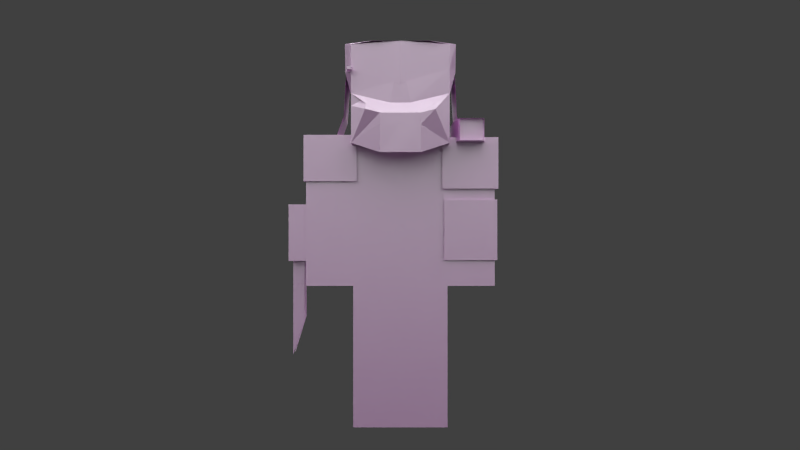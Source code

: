 # Source: beast.blend  (saved by Blender 2.93.21; exported with 4.5.12 LTS)
import bpy
from mathutils import Matrix  # noqa: F401  (used for matrix-valued properties, if any)

bpy.ops.wm.read_factory_settings(use_empty=True)
scene = bpy.context.scene
scene.name = 'Scene'

# ---- collections
col_collection_1 = bpy.data.collections.new('Collection 1'); scene.collection.children.link(col_collection_1)
col_collection_2 = bpy.data.collections.new('Collection 2'); scene.collection.children.link(col_collection_2)

# ---- images (referenced by path relative to the original .blend; pixels are not part of the script)
import os
ASSET_DIR = os.environ.get("B2B_ASSET_DIR", "")  # directory of the original .blend (textures are referenced by path, not embedded)
HERE = os.path.dirname(os.path.abspath(__file__))  # packed textures are extracted next to this script under _unpacked/

def load_image(name, relpath, width, height, colorspace="sRGB"):
    """Load a texture the original file referenced (path relative to the .blend, or extracted next to this script)."""
    p = next((c for c in (os.path.join(HERE, relpath), os.path.join(ASSET_DIR, relpath)) if relpath and os.path.exists(c)), "")
    if p:
        img = bpy.data.images.load(p, check_existing=True)
        img.name = name
    else:  # same state as the original file: an image datablock whose file is absent (Cycles renders it pink)
        img = bpy.data.images.new(name, width, height)
        img.source = "FILE"
        img.filepath = "//" + (relpath or name)
    img.colorspace_settings.name = colorspace
    return img
img_beast_png = load_image('beast.png', 'beast.png', 1024, 1024, 'sRGB')

# ---- materials (node trees are filled in below, after node groups)
mat_material = bpy.data.materials.new('Material')
mat_character = bpy.data.materials.new('Character')
mat_character.alpha_threshold = 0.0
mat_character.use_transparent_shadow = False
mat_character.roughness = 0.5
mat_character.specular_intensity = 0.0
mat_character.line_color = (0.0, 0.0, 0.0, 1.0)

# ---- material node trees
mat_material.use_nodes = True; mat_material.node_tree.nodes.clear()
_N = mat_material.node_tree.nodes; _L = mat_material.node_tree.links
n0 = _N.new('ShaderNodeBsdfPrincipled'); n0.name = 'Principled BSDF'; n0.location = (10, 300)
n0.distribution = 'GGX'
n0.subsurface_method = 'BURLEY'
n0.inputs[3].default_value = 15.45
n0.inputs[27].default_value = (0.1329, 0.0, 0.001063, 1.0)
n1 = _N.new('ShaderNodeOutputMaterial'); n1.name = 'Material Output'; n1.location = (300, 300)
n2 = _N.new('ShaderNodeTexImage'); n2.name = 'Image Texture'; n2.location = (-514, 316)
n2.image = img_beast_png
n2.interpolation = 'Closest'
n2.projection_blend = 1.0
n2.extension = 'CLIP'
_L.new(n0.outputs[0], n1.inputs[0])
_L.new(n2.outputs[0], n0.inputs[0])
_L.new(n2.outputs[1], n0.inputs[4])
n1.is_active_output = True

# ---- world
world_world = bpy.data.worlds.new('World'); scene.world = world_world
world_world.color = (0.05088, 0.05088, 0.05088)
world_world.use_sun_shadow = False
world_world.sun_shadow_jitter_overblur = 0.0
world_world.cycles.sampling_method = 'NONE'
world_world.cycles.sample_map_resolution = 256

# ---- cameras
cam_camera = bpy.data.cameras.new('Camera')
cam_camera.clip_end = 100.0
cam_camera.lens = 35.0
cam_camera.sensor_width = 32.0
cam_camera.sensor_height = 18.0
cam_camera.ortho_scale = 7.314
cam_camera.dof.focus_distance = 0.0
cam_camera.dof.aperture_fstop = 128.0

# ---- lights
light_sun_005 = bpy.data.lights.new('Sun.005', 'SUN')
light_sun_005.transmission_factor = 0.0
light_sun_005.angle = 1.571
light_sun_005.energy = 1.0
light_sun_005.shadow_buffer_clip_start = 0.5
light_sun_005.shadow_soft_size = 1.0
light_sun_005.shadow_cascade_max_distance = 1000.0
light_sun_005.cycles.use_multiple_importance_sampling = False
light_sun_004 = bpy.data.lights.new('Sun.004', 'SUN')
light_sun_004.transmission_factor = 0.0
light_sun_004.angle = 1.571
light_sun_004.energy = 1.0
light_sun_004.shadow_buffer_clip_start = 0.5
light_sun_004.shadow_soft_size = 1.0
light_sun_004.shadow_cascade_max_distance = 1000.0
light_sun_004.cycles.use_multiple_importance_sampling = False
light_sun_003 = bpy.data.lights.new('Sun.003', 'SUN')
light_sun_003.transmission_factor = 0.0
light_sun_003.angle = 1.571
light_sun_003.energy = 1.0
light_sun_003.shadow_buffer_clip_start = 0.5
light_sun_003.shadow_soft_size = 1.0
light_sun_003.shadow_cascade_max_distance = 1000.0
light_sun_003.cycles.use_multiple_importance_sampling = False
light_sun_001 = bpy.data.lights.new('Sun.001', 'SUN')
light_sun_001.transmission_factor = 0.0
light_sun_001.angle = 1.571
light_sun_001.energy = 1.0
light_sun_001.shadow_buffer_clip_start = 0.5
light_sun_001.shadow_soft_size = 1.0
light_sun_001.shadow_cascade_max_distance = 1000.0
light_sun_001.cycles.use_multiple_importance_sampling = False

# ---- meshes
me_cube = bpy.data.meshes.new('Cube')
me_cube.from_pydata([(-2.1, -1.05, 6.3), (-2.1, 1.05, 6.3), (-2.1, -1.05, 12.6), (-2.1, 1.05, 12.6), (-4.2, 1.05, 12.6), (-4.2, -1.05, 12.6), (-2.1, -1.05, 12.6), (-2.1, 1.05, 12.6), (-4.2, 1.05, 6.3), (-4.2, -1.05, 6.3), (-2.1, -1.05, 6.3), (-2.1, 1.05, 6.3), (-2.1, -1.05, 7.886e-07), (-2.1, 1.05, 7.886e-07), (-2.1, -1.05, 6.3), (-2.1, 1.05, 6.3), (-1.581, -1.581, 13.12), (-1.581, 1.581, 13.12), (-1.581, -1.581, 16.28), (-1.581, 1.581, 16.28), (2.1, 1.05, 6.3), (2.1, -1.05, 6.3), (2.1, 1.05, 12.6), (2.1, -1.05, 12.6), (2.1, 1.05, 6.3), (2.1, -1.05, 6.3), (4.2, -1.05, 6.3), (4.2, 1.05, 6.3), (2.1, 1.05, 12.6), (2.1, -1.05, 12.6), (4.2, -1.05, 12.6), (4.2, 1.05, 12.6), (8.742e-08, 1.05, -7.983e-14), (-8.742e-08, -1.05, 7.983e-14), (9.388e-08, -1.05, 6.3), (9.388e-08, 1.05, 6.3), (1.581, 1.581, 13.12), (1.581, -1.581, 13.12), (1.581, 1.581, 16.28), (1.581, -1.581, 16.28), (2.1, 1.05, 6.3), (2.1, -1.05, 6.3), (2.1, 1.05, 7.886e-07), (2.1, -1.05, 7.886e-07), (7.461e-15, 1.05, 4.7e-14), (-7.461e-15, -1.05, -4.7e-14), (-9.388e-08, -1.05, 6.3), (-9.388e-08, 1.05, 6.3), (2.1, 1.05, 12.6), (2.1, 1.05, 12.6), (2.1, -1.05, 12.6), (2.1, -1.05, 12.6), (2.1, -1.05, 6.3), (2.1, -1.05, 6.3), (2.1, 1.05, 6.3), (2.1, 1.05, 6.3), (-2.1, -1.05, 12.6), (-2.1, -1.05, 12.6), (-2.1, -1.05, 6.3), (-2.1, -1.05, 6.3), (-2.1, 1.05, 12.6), (-2.1, 1.05, 12.6), (-2.1, 1.05, 6.3), (-2.1, 1.05, 6.3), (-4.2, 1.05, 12.6), (-4.2, 1.05, 12.6), (-4.2, 1.05, 6.3), (-4.2, 1.05, 6.3), (-2.1, -1.05, 12.6), (-2.1, -1.05, 12.6), (-2.1, -1.05, 6.3), (-2.1, -1.05, 6.3), (-4.2, -1.05, 12.6), (-4.2, -1.05, 12.6), (-4.2, -1.05, 6.3), (-4.2, -1.05, 6.3), (-2.1, 1.05, 12.6), (-2.1, 1.05, 12.6), (-2.1, 1.05, 6.3), (-2.1, 1.05, 6.3), (-8.742e-08, -1.05, 7.983e-14), (-8.742e-08, -1.05, 7.983e-14), (8.742e-08, 1.05, -7.983e-14), (8.742e-08, 1.05, -7.983e-14), (-2.1, -1.05, 7.886e-07), (-2.1, -1.05, 7.886e-07), (-2.1, -1.05, 6.3), (-2.1, -1.05, 6.3), (-2.1, 1.05, 6.3), (-2.1, 1.05, 6.3), (-2.1, 1.05, 7.886e-07), (-2.1, 1.05, 7.886e-07), (1.581, 1.581, 16.28), (1.581, 1.581, 16.28), (1.581, -1.581, 16.28), (1.581, -1.581, 16.28), (1.581, -1.581, 13.12), (1.581, -1.581, 13.12), (1.581, 1.581, 13.12), (1.581, 1.581, 13.12), (-1.581, -1.581, 16.28), (-1.581, -1.581, 16.28), (-1.581, -1.581, 13.12), (-1.581, -1.581, 13.12), (-1.581, 1.581, 16.28), (-1.581, 1.581, 16.28), (-1.581, 1.581, 13.12), (-1.581, 1.581, 13.12), (2.1, 1.05, 12.6), (2.1, 1.05, 12.6), (2.1, -1.05, 12.6), (2.1, -1.05, 12.6), (2.1, -1.05, 6.3), (2.1, -1.05, 6.3), (2.1, 1.05, 6.3), (2.1, 1.05, 6.3), (4.2, -1.05, 12.6), (4.2, -1.05, 12.6), (4.2, -1.05, 6.3), (4.2, -1.05, 6.3), (4.2, 1.05, 12.6), (4.2, 1.05, 12.6), (4.2, 1.05, 6.3), (4.2, 1.05, 6.3), (9.388e-08, -1.05, 6.3), (9.388e-08, -1.05, 6.3), (-9.388e-08, -1.05, 6.3), (-9.388e-08, -1.05, 6.3), (2.1, -1.05, 6.3), (2.1, -1.05, 6.3), (-7.461e-15, -1.05, -4.7e-14), (-7.461e-15, -1.05, -4.7e-14), (9.388e-08, 1.05, 6.3), (9.388e-08, 1.05, 6.3), (2.1, -1.05, 7.886e-07), (2.1, -1.05, 7.886e-07), (7.461e-15, 1.05, 4.7e-14), (7.461e-15, 1.05, 4.7e-14), (2.1, 1.05, 7.886e-07), (2.1, 1.05, 7.886e-07), (2.1, 1.05, 6.3), (2.1, 1.05, 6.3), (-9.388e-08, 1.05, 6.3), (-9.388e-08, 1.05, 6.3)], [], [(50, 2, 0, 21), (56, 3, 1, 58), (60, 48, 54, 62), (20, 52, 59, 63), (61, 57, 23, 22), (47, 136, 45, 126), (6, 5, 9, 10), (7, 68, 70, 11), (32, 33, 12, 13), (14, 15, 90, 84), (94, 18, 16, 37), (100, 19, 17, 102), (104, 92, 98, 106), (36, 96, 103, 107), (105, 101, 39, 38), (34, 86, 85, 80), (140, 42, 44, 142), (88, 132, 82, 91), (24, 27, 26, 25), (31, 28, 29, 30), (46, 130, 43, 41), (35, 124, 81, 83), (128, 134, 138, 40), (51, 53, 55, 49), (95, 97, 99, 93), (89, 87, 125, 133), (4, 76, 78, 8), (72, 64, 66, 74), (116, 118, 122, 120), (65, 73, 69, 77), (121, 123, 114, 108), (137, 139, 135, 131), (109, 115, 112, 110), (79, 71, 75, 67), (111, 113, 119, 117), (141, 143, 127, 129)])
_uv = me_cube.uv_layers.new(name='UVMap')
_uv.uv.foreach_set('vector', [0.625, 0.375, 0.5, 0.375, 0.5, 0.0, 0.625, 0.0, 0.5, 0.375, 0.4375, 0.375, 0.4375, 0.0, 0.5, 0.0, 0.4375, 0.375, 0.3125, 0.375, 0.3125, 0.0, 0.4375, 0.0, 0.5625, 0.375, 0.5625, 0.5, 0.4375, 0.5, 0.4375, 0.375, 0.4375, 0.375, 0.4375, 0.5, 0.3125, 0.5, 0.3125, 0.375, 0.125, 0.375, 0.125, 0.0, 0.1875, 0.0, 0.1875, 0.375, 0.8125, 0.375, 0.875, 0.375, 0.875, 0.0, 0.8125, 0.0, 0.75, 0.375, 0.8125, 0.375, 0.8125, 0.0, 0.75, 0.0, 0.1875, 0.375, 0.1875, 0.5, 0.125, 0.5, 0.125, 0.375, 0.0, 0.375, 0.0625, 0.375, 0.0625, 0.0, 0.0, 0.0, 0.5, 0.75, 0.375, 0.75, 0.375, 0.5, 0.5, 0.5, 0.375, 0.75, 0.25, 0.75, 0.25, 0.5, 0.375, 0.5, 0.25, 0.75, 0.125, 0.75, 0.125, 0.5, 0.25, 0.5, 0.375, 0.75, 0.375, 1.0, 0.25, 1.0, 0.25, 0.75, 0.25, 0.75, 0.25, 1.0, 0.125, 1.0, 0.125, 0.75, 0.1875, 0.375, 0.25, 0.375, 0.25, 0.0, 0.1875, 0.0, 0.0625, 0.375, 0.0625, 0.0, 0.125, 0.0, 0.125, 0.375, 0.0625, 0.375, 0.125, 0.375, 0.125, 0.0, 0.0625, 0.0, 0.75, 0.375, 0.8125, 0.375, 0.8125, 0.5, 0.75, 0.5, 0.6875, 0.375, 0.75, 0.375, 0.75, 0.5, 0.6875, 0.5, 0.1875, 0.375, 0.1875, 0.0, 0.25, 0.0, 0.25, 0.375, 0.125, 0.375, 0.1875, 0.375, 0.1875, 0.0, 0.125, 0.0, 0.0, 0.375, 0.0, 0.0, 0.0625, 0.0, 0.0625, 0.375, 0.25, 0.375, 0.25, 0.0, 0.3125, 0.0, 0.3125, 0.375, 0.0, 0.75, 0.0, 0.5, 0.125, 0.5, 0.125, 0.75, 0.125, 0.375, 0.125, 0.5, 0.0625, 0.5, 0.0625, 0.375, 0.6875, 0.375, 0.75, 0.375, 0.75, 0.0, 0.6875, 0.0, 0.625, 0.375, 0.6875, 0.375, 0.6875, 0.0, 0.625, 0.0, 0.625, 0.375, 0.625, 0.0, 0.6875, 0.0, 0.6875, 0.375, 0.6875, 0.375, 0.6875, 0.5, 0.75, 0.5, 0.75, 0.375, 0.6875, 0.375, 0.6875, 0.0, 0.75, 0.0, 0.75, 0.375, 0.1875, 0.375, 0.125, 0.375, 0.125, 0.5, 0.1875, 0.5, 0.75, 0.375, 0.75, 0.0, 0.8125, 0.0, 0.8125, 0.375, 0.75, 0.375, 0.75, 0.5, 0.8125, 0.5, 0.8125, 0.375, 0.8125, 0.375, 0.8125, 0.0, 0.875, 0.0, 0.875, 0.375, 0.125, 0.375, 0.0625, 0.375, 0.0625, 0.5, 0.125, 0.5])
me_cube.materials.append(mat_material)
me_cube.materials.append(mat_character)
me_cube.use_remesh_preserve_volume = False
me_cube.use_remesh_preserve_attributes = False
me_cube.use_mirror_vertex_groups = False
me_cube.use_paint_bone_selection = False
me_cube.use_paint_mask = True
me_cube.update()
me_cube_001 = bpy.data.meshes.new('Cube.001')
me_cube_001.from_pydata([(2.107, -2.135, 12.56), (-2.162, -2.137, 12.56), (2.394, -2.404, 16.93), (-1.665, -2.431, 16.93), (-2.162, 2.135, 12.56), (2.107, 2.135, 12.56), (-1.665, 2.431, 16.93), (2.394, 2.404, 16.93), (-2.162, 2.135, 16.83), (-1.665, 2.431, 16.93), (2.394, 2.404, 16.93), (2.394, 2.404, 16.93), (2.107, 2.135, 12.56), (2.107, 2.135, 12.56), (-2.162, 2.135, 12.56), (-2.162, 2.135, 12.56), (2.394, -2.404, 16.93), (2.394, -2.404, 16.93), (2.107, -2.135, 12.56), (2.107, -2.135, 12.56), (-2.162, -2.135, 16.83), (-1.665, -2.431, 16.93), (-2.162, -2.135, 12.56), (-2.162, -2.135, 12.56), (-1.212, 2.404, 16.93), (-0.009697, 2.404, 16.93), (1.192, 2.404, 16.93), (2.394, 1.202, 16.93), (2.107, 4.77e-07, 16.83), (2.394, -1.202, 16.93), (1.192, -2.404, 16.93), (-0.009697, -2.404, 16.93), (-1.212, -2.404, 16.93), (-2.413, -1.202, 16.93), (-2.413, 4.794e-07, 16.93), (-2.413, 1.202, 16.93), (-1.212, -1.202, 16.93), (-1.212, 4.794e-07, 16.93), (-1.212, 1.202, 16.93), (-0.009697, -1.202, 16.93), (-0.02725, 4.77e-07, 16.83), (-0.009697, 1.202, 16.93), (1.192, -1.202, 16.93), (1.04, 4.77e-07, 16.83), (1.192, 1.202, 16.93), (-2.162, 2.135, 13.63), (-2.162, 2.135, 14.7), (-2.162, 2.135, 15.76), (-2.413, -1.202, 16.93), (-2.162, 2.135, 14.7), (-2.413, 1.202, 16.93), (-2.162, 2.135, 12.56), (-2.413, 4.794e-07, 12.12), (-2.162, -2.135, 12.56), (-2.162, -2.135, 15.76), (-2.162, -2.135, 14.7), (-2.162, -2.135, 13.63), (-2.162, -2.135, 14.7), (-2.718, -0.8853, 13.32), (-2.413, 4.788e-07, 14.27), (-2.709, 4.665e-07, 13.32), (-2.162, 2.135, 14.7), (-2.718, 0.8853, 13.32), (-1.212, 2.404, 16.93), (-0.009697, 2.404, 16.93), (1.192, 2.404, 16.93), (2.394, 2.404, 15.73), (2.107, 2.135, 14.7), (2.107, 2.135, 13.63), (1.04, 2.135, 12.56), (-0.02725, 2.135, 12.56), (-1.095, 2.135, 12.56), (-2.162, 2.135, 13.63), (-1.355, 2.159, 14.7), (-1.39, 2.431, 15.73), (1.192, 2.404, 15.73), (-0.009697, 2.404, 15.73), (-1.327, 2.404, 15.73), (1.04, 2.135, 14.7), (-0.02725, 2.135, 14.7), (-1.311, 2.135, 14.7), (1.04, 2.135, 13.63), (-0.02725, 2.135, 13.63), (-1.095, 2.135, 13.63), (1.192, -2.404, 16.93), (-0.009697, -2.404, 16.93), (-1.212, -2.404, 16.93), (-1.39, -2.431, 15.73), (-1.355, -2.159, 14.7), (-1.095, -2.137, 12.56), (-1.095, -2.135, 12.56), (-0.02725, -2.135, 12.56), (1.04, -2.135, 12.56), (2.394, -2.404, 15.73), (2.107, -2.135, 14.7), (2.107, -2.135, 13.63), (1.192, -2.404, 15.73), (1.04, -2.135, 14.7), (1.04, -2.135, 13.63), (-0.009697, -2.404, 15.73), (-0.02725, -2.135, 14.7), (-0.02725, -2.135, 13.63), (-1.327, -2.404, 15.73), (-1.311, -2.135, 14.7), (-1.095, -2.135, 13.63), (2.394, 2.404, 15.73), (2.107, 2.135, 14.7), (2.107, 2.135, 13.63), (2.394, 1.202, 16.93), (2.107, 4.77e-07, 16.83), (2.394, -1.202, 16.93), (2.394, -2.404, 15.73), (2.107, -2.135, 14.7), (2.107, -2.135, 13.63), (2.107, -1.067, 12.56), (2.107, 4.77e-07, 12.56), (2.107, 1.067, 12.56), (2.394, 1.202, 15.73), (2.394, 1.202, 14.53), (2.107, 1.067, 13.63), (2.394, 4.794e-07, 15.73), (2.394, 4.794e-07, 14.53), (2.107, 4.77e-07, 13.63), (2.394, -1.202, 15.73), (2.394, -1.202, 14.53), (2.107, -1.067, 13.63), (1.04, 2.135, 12.56), (-0.02725, 2.135, 12.56), (-1.095, 2.135, 12.56), (2.107, -1.067, 12.56), (2.107, 4.77e-07, 12.56), (2.107, 1.067, 12.56), (-1.095, -2.135, 12.56), (-0.02725, -2.135, 12.56), (1.04, -2.135, 12.56), (-2.162, 1.067, 12.56), (-2.162, 4.77e-07, 12.56), (-2.162, -1.067, 12.56), (-1.095, 1.067, 12.56), (-1.095, 4.77e-07, 12.56), (-1.095, -1.067, 12.56), (-0.02725, 1.067, 12.56), (-0.02725, 4.77e-07, 12.56), (-0.02725, -1.067, 12.56), (1.04, 1.067, 12.56), (1.04, 4.77e-07, 12.56), (1.04, -1.067, 12.56), (-2.714, 0.8853, 12.12), (-2.714, 4.794e-07, 12.12), (-2.714, -0.8853, 12.12), (-2.714, -0.8853, 13.32), (-2.714, 0.8853, 13.32), (1.192, 2.404, 15.73), (-0.009697, 2.404, 15.73), (-1.212, 2.404, 15.73), (1.192, -2.404, 15.73), (-0.009697, -2.404, 15.73), (-1.212, -2.404, 15.73), (-2.162, -2.135, 15.76), (-2.413, 4.791e-07, 15.0), (-2.162, 2.135, 15.76), (-2.413, -0.4397, 14.27), (-2.413, 0.4397, 14.27), (-2.413, 0.2556, 15.19), (-2.413, -0.2556, 15.19), (-1.095, 2.135, 13.63), (-1.329, -2.135, 14.71), (-2.714, 4.794e-07, 13.32), (-2.413, 4.788e-07, 14.27), (-2.714, -0.8853, 13.32), (-2.162, -2.135, 14.71), (-2.709, -0.8853, 12.12), (2.086, -2.835, 12.98), (1.846, -2.518, 13.85), (2.107, -2.414, 15.74), (1.08, -2.835, 12.98), (0.07475, -2.835, 12.98), (-1.028, -2.835, 12.98), (0.953, -2.518, 13.85), (0.06006, -2.518, 13.85), (-1.014, -2.518, 13.85), (1.04, -2.414, 15.74), (-0.02725, -2.414, 15.74), (-1.095, -2.414, 15.74), (2.086, 2.835, 12.98), (1.846, 2.518, 13.85), (2.107, 2.414, 15.74), (1.08, 2.835, 12.98), (0.953, 2.518, 13.85), (1.04, 2.414, 15.74), (0.07475, 2.835, 12.98), (0.06006, 2.518, 13.85), (-0.02725, 2.414, 15.74), (-1.028, 2.835, 12.98), (-1.014, 2.518, 13.85), (-1.095, 2.414, 15.74), (-2.162, 2.135, 14.16), (-2.162, -2.135, 14.16), (-2.718, -0.8722, 13.8), (-2.718, 0.8722, 13.8), (-2.288, -1.497, 14.48), (-2.162, -2.135, 12.56), (-2.288, 1.497, 14.48), (-2.162, 2.135, 12.56), (-2.592, 1.503, 13.98), (-2.592, -1.503, 13.98), (-1.095, -2.135, 13.64), (-2.162, 2.135, 13.63), (-2.162, 2.135, 14.7), (-1.302, 2.135, 14.7), (-2.162, -2.135, 14.71), (-2.162, -2.135, 13.64), (-2.709, 4.665e-07, 12.12), (-2.709, 0.8853, 12.12), (-2.714, 0.8853, 13.32), (-2.718, -0.8722, 13.8), (-2.714, 4.791e-07, 13.8), (-2.718, 0.8722, 13.8), (-2.413, -0.4397, 14.27), (-2.714, -0.6009, 13.32), (-2.413, 0.4397, 14.27), (-2.714, 0.6009, 13.32), (-2.714, 0.5152, 13.8), (-2.714, -0.5152, 13.8), (-2.726, -0.8853, 13.32), (-2.709, 4.665e-07, 13.32), (-2.726, 0.8853, 13.32), (-2.162, 2.135, 16.83), (-2.413, 4.794e-07, 16.93), (-2.162, -2.135, 16.83), (-2.162, 2.135, 15.76), (-2.413, 4.791e-07, 15.0), (-2.162, -2.135, 15.76), (-1.095, -2.137, 13.63), (-2.162, -2.137, 13.63), (0.6984, -2.394, 11.39), (0.6984, -2.394, 12.15), (0.6984, -2.394, 12.9), (-0.5994, -2.413, 12.91), (-0.5994, -2.413, 13.15), (-0.5994, -2.413, 13.4), (-2.179, -2.57, 12.91), (-2.179, -2.57, 13.15), (-2.179, -2.57, 13.39), (0.6984, -2.394, 10.64), (-0.5994, -2.413, 12.67), (-2.179, -2.57, 12.68), (1.451, -2.394, 12.9), (1.451, -2.394, 12.15), (1.451, -2.394, 11.39), (-2.179, -2.57, 13.63), (-0.5994, -2.413, 13.64), (0.6984, -2.394, 13.66), (1.451, -2.394, 10.64), (1.451, -2.394, 13.66), (-1.895, -3.626, 12.68), (1.451, -3.783, 10.64), (1.451, -3.783, 13.66), (-1.895, -3.626, 13.63), (0.6984, -3.783, 10.64), (-0.5994, -3.783, 12.67), (-2.179, -3.626, 12.68), (1.451, -3.783, 12.9), (1.451, -3.783, 12.15), (1.451, -3.783, 11.39), (-2.179, -3.626, 13.63), (-0.5994, -3.783, 13.64), (0.6984, -3.783, 13.66), (-1.895, -3.626, 12.91), (-1.895, -3.626, 13.15), (-1.895, -3.626, 13.39), (-2.179, -3.626, 12.91), (-2.179, -3.626, 13.15), (-2.179, -3.626, 13.39), (-0.5994, -3.783, 12.91), (-0.5994, -3.783, 13.15), (-0.5994, -3.783, 13.4), (0.6984, -3.783, 11.39), (0.6984, -3.783, 12.15), (0.6984, -3.783, 12.9), (-1.895, -3.627, 13.63), (1.451, -3.784, 13.66), (1.451, -2.373, 13.66), (-1.895, -2.531, 13.63), (0.6984, -3.784, 13.66), (-0.5994, -3.784, 13.64), (-2.179, -3.627, 13.63), (1.451, -2.726, 13.66), (1.451, -3.079, 13.66), (1.451, -3.432, 13.66), (-2.179, -2.531, 13.63), (-0.5994, -2.373, 13.64), (0.6984, -2.373, 13.66), (-1.895, -3.353, 13.63), (-1.895, -3.079, 13.63), (-1.895, -2.805, 13.63), (-2.179, -3.353, 13.63), (-2.179, -3.079, 13.63), (-2.179, -2.805, 13.63), (-0.5994, -3.432, 13.64), (-0.5994, -3.079, 13.64), (-0.5994, -2.726, 13.64), (0.6984, -3.432, 13.66), (0.6984, -3.079, 13.66), (0.6984, -2.726, 13.66), (-1.895, -3.627, 12.68), (1.451, -3.784, 10.64), (1.451, -2.373, 10.64), (-1.895, -2.531, 12.68), (0.6984, -3.784, 10.64), (-0.05439, -2.373, 12.68), (-2.179, -2.531, 12.67), (1.451, -2.726, 10.64), (1.451, -3.079, 10.64), (1.451, -3.432, 10.64), (-2.179, -3.627, 12.67), (-0.5994, -3.784, 12.68), (0.6984, -2.373, 10.64), (-1.895, -3.353, 12.68), (-1.895, -3.079, 12.68), (-1.895, -2.805, 12.68), (-2.179, -2.805, 12.67), (-2.179, -3.079, 12.67), (-2.179, -3.353, 12.67), (-0.5437, -2.726, 12.68), (-0.5437, -3.079, 12.68), (-0.5994, -3.431, 12.68), (0.6984, -3.432, 10.64), (0.6984, -3.079, 10.64), (0.6984, -2.726, 10.64), (1.452, -2.373, 13.63), (1.452, -3.784, 13.63), (1.452, -2.373, 12.13), (1.452, -2.373, 10.63), (1.452, -3.432, 13.63), (1.452, -3.079, 13.63), (1.452, -2.726, 13.63), (1.452, -3.784, 10.63), (1.452, -3.784, 12.13), (1.452, -2.726, 10.63), (1.452, -3.079, 10.63), (1.452, -3.432, 10.63), (1.452, -2.726, 12.13), (1.452, -3.079, 12.13), (1.452, -3.432, 12.13), (-1.899, -3.627, 13.63), (-1.899, -2.531, 13.63), (-1.899, -3.627, 13.15), (-1.899, -3.627, 12.67), (-1.899, -2.805, 13.63), (-1.899, -3.079, 13.63), (-1.899, -3.353, 13.63), (-1.899, -2.531, 12.67), (-1.899, -2.531, 13.15), (-1.899, -3.353, 12.67), (-1.899, -3.079, 12.67), (-1.899, -2.805, 12.67), (-1.899, -3.353, 13.15), (-1.899, -3.079, 13.15), (-1.899, -2.805, 13.15), (0.7168, -2.385, 12.91), (0.7168, -2.385, 13.15), (0.7168, -2.385, 13.4), (-0.8626, -2.437, 12.91), (-0.8626, -2.437, 13.15), (-0.8626, -2.437, 13.39), (0.7168, -2.385, 12.67), (-0.8626, -2.437, 12.68), (-0.8626, -2.437, 13.63), (0.7168, -2.385, 13.64)], [], [(125, 113, 0, 114), (234, 1, 89, 233), (229, 228, 231, 232), (146, 129, 19, 134), (44, 27, 7, 26), (83, 71, 15, 72), (35, 38, 24, 6), (38, 41, 25, 24), (41, 44, 26, 25), (21, 32, 36, 33), (33, 36, 37, 34), (34, 37, 38, 35), (32, 31, 39, 36), (36, 39, 40, 37), (37, 40, 41, 38), (31, 30, 42, 39), (39, 42, 43, 40), (40, 43, 44, 41), (30, 17, 29, 42), (42, 29, 28, 43), (43, 28, 27, 44), (228, 227, 230, 231), (58, 60, 52, 53), (60, 62, 51, 52), (205, 198, 58, 201), (164, 159, 59, 161), (225, 226, 213, 212), (163, 160, 61, 162), (224, 225, 212, 171), (204, 196, 45, 203), (63, 77, 74, 9), (77, 80, 73, 74), (209, 165, 207, 208), (11, 66, 75, 65), (65, 75, 76, 64), (64, 76, 77, 63), (66, 67, 78, 75), (75, 78, 79, 76), (76, 79, 80, 77), (67, 68, 81, 78), (78, 81, 82, 79), (79, 82, 83, 80), (68, 13, 69, 81), (81, 69, 70, 82), (82, 70, 71, 83), (95, 98, 92, 18), (98, 101, 91, 92), (101, 104, 90, 91), (16, 84, 96, 93), (93, 96, 97, 94), (94, 97, 98, 95), (84, 85, 99, 96), (96, 99, 100, 97), (97, 100, 101, 98), (85, 86, 102, 99), (99, 102, 103, 100), (100, 103, 104, 101), (86, 3, 87, 102), (102, 87, 88, 103), (166, 210, 211, 206), (107, 119, 116, 5), (119, 122, 115, 116), (122, 125, 114, 115), (10, 108, 117, 105), (105, 117, 118, 106), (106, 118, 119, 107), (108, 109, 120, 117), (117, 120, 121, 118), (118, 121, 122, 119), (109, 110, 123, 120), (120, 123, 124, 121), (121, 124, 125, 122), (110, 2, 111, 123), (123, 111, 112, 124), (124, 112, 113, 125), (137, 140, 132, 23), (140, 143, 133, 132), (143, 146, 134, 133), (4, 128, 138, 135), (135, 138, 139, 136), (136, 139, 140, 137), (128, 127, 141, 138), (138, 141, 142, 139), (139, 142, 143, 140), (127, 126, 144, 141), (141, 144, 145, 142), (142, 145, 146, 143), (126, 12, 131, 144), (144, 131, 130, 145), (145, 130, 129, 146), (58, 53, 149, 150), (62, 51, 147, 151), (51, 147, 148, 52), (52, 148, 149, 53), (52, 51, 135, 136), (53, 52, 136, 137), (51, 14, 4, 135), (22, 53, 137, 23), (33, 48, 20, 21), (8, 50, 35, 6), (54, 87, 3, 20), (55, 88, 87, 54), (8, 9, 74, 47), (47, 74, 73, 46), (21, 48, 20, 3, 33), (75, 76, 153, 152), (99, 96, 155, 156), (76, 77, 154, 153), (102, 99, 156, 157), (159, 163, 162, 59), (158, 164, 161, 57), (172, 173, 178, 175), (175, 178, 179, 176), (176, 179, 180, 177), (173, 174, 181, 178), (178, 181, 182, 179), (179, 182, 183, 180), (184, 187, 188, 185), (185, 188, 189, 186), (187, 190, 191, 188), (188, 191, 192, 189), (190, 193, 194, 191), (191, 194, 195, 192), (199, 204, 203, 62), (61, 202, 204, 199), (202, 46, 196, 204), (197, 205, 201, 56), (55, 200, 205, 197), (200, 57, 198, 205), (223, 216, 167, 219), (222, 217, 214, 221), (216, 222, 221, 167), (168, 220, 222, 216), (220, 49, 217, 222), (215, 223, 219, 169), (170, 218, 223, 215), (218, 168, 216, 223), (236, 248, 249, 235), (237, 247, 248, 236), (252, 254, 247, 237), (242, 239, 238, 241), (279, 262, 257, 267), (270, 273, 265, 258), (273, 276, 266, 265), (276, 279, 267, 266), (255, 261, 271, 268), (268, 271, 272, 269), (269, 272, 273, 270), (261, 260, 274, 271), (271, 274, 275, 272), (272, 275, 276, 273), (260, 259, 277, 274), (274, 277, 278, 275), (275, 278, 279, 276), (259, 256, 264, 277), (277, 264, 263, 278), (278, 263, 262, 279), (304, 287, 282, 292), (295, 298, 290, 283), (298, 301, 291, 290), (301, 304, 292, 291), (280, 286, 296, 293), (293, 296, 297, 294), (294, 297, 298, 295), (286, 285, 299, 296), (296, 299, 300, 297), (297, 300, 301, 298), (285, 284, 302, 299), (299, 302, 303, 300), (300, 303, 304, 301), (284, 281, 289, 302), (302, 289, 288, 303), (303, 288, 287, 304), (329, 312, 307, 317), (320, 323, 315, 308), (323, 326, 316, 315), (243, 240, 239, 242), (305, 311, 321, 318), (318, 321, 322, 319), (319, 322, 323, 320), (311, 310, 324, 321), (321, 324, 325, 322), (322, 325, 326, 323), (250, 251, 240, 243), (241, 238, 245, 246), (235, 249, 253, 244), (309, 306, 314, 327), (327, 314, 313, 328), (328, 313, 312, 329), (344, 334, 331, 338), (341, 344, 338, 337), (333, 332, 342, 339), (339, 342, 343, 340), (340, 343, 344, 341), (332, 330, 336, 342), (342, 336, 335, 343), (343, 335, 334, 344), (359, 349, 346, 353), (356, 359, 353, 352), (348, 347, 357, 354), (354, 357, 358, 355), (355, 358, 359, 356), (347, 345, 351, 357), (357, 351, 350, 358), (358, 350, 349, 359), (364, 361, 360, 363), (365, 362, 361, 364), (368, 369, 362, 365), (363, 360, 366, 367)])
_uv = me_cube_001.uv_layers.new(name='UVMap')
_uv.uv.foreach_set('vector', [0.9062, 0.5625, 0.875, 0.5625, 0.875, 0.5, 0.9062, 0.5, 0.5938, 0.5625, 0.5938, 0.5, 0.625, 0.5, 0.625, 0.5625, 0.7188, 0.5625, 0.6875, 0.5625, 0.6875, 0.5, 0.7188, 0.5, 0.7812, 0.9375, 0.7812, 1.0, 0.75, 1.0, 0.75, 0.9375, 0.6562, 0.9375, 0.6562, 1.0, 0.625, 1.0, 0.625, 0.9375, 0.5938, 0.5625, 0.5938, 0.5, 0.625, 0.5, 0.625, 0.5625, 0.6562, 0.75, 0.6562, 0.8125, 0.625, 0.8125, 0.625, 0.75, 0.6562, 0.8125, 0.6562, 0.875, 0.625, 0.875, 0.625, 0.8125, 0.6562, 0.875, 0.6562, 0.9375, 0.625, 0.9375, 0.625, 0.875, 0.75, 0.75, 0.75, 0.8125, 0.7188, 0.8125, 0.7188, 0.75, 0.7188, 0.75, 0.7188, 0.8125, 0.6875, 0.8125, 0.6875, 0.75, 0.6875, 0.75, 0.6875, 0.8125, 0.6562, 0.8125, 0.6562, 0.75, 0.75, 0.8125, 0.75, 0.875, 0.7188, 0.875, 0.7188, 0.8125, 0.7188, 0.8125, 0.7188, 0.875, 0.6875, 0.875, 0.6875, 0.8125, 0.6875, 0.8125, 0.6875, 0.875, 0.6562, 0.875, 0.6562, 0.8125, 0.75, 0.875, 0.75, 0.9375, 0.7188, 0.9375, 0.7188, 0.875, 0.7188, 0.875, 0.7188, 0.9375, 0.6875, 0.9375, 0.6875, 0.875, 0.6875, 0.875, 0.6875, 0.9375, 0.6562, 0.9375, 0.6562, 0.875, 0.75, 0.9375, 0.75, 1.0, 0.7188, 1.0, 0.7188, 0.9375, 0.7188, 0.9375, 0.7188, 1.0, 0.6875, 1.0, 0.6875, 0.9375, 0.6875, 0.9375, 0.6875, 1.0, 0.6562, 1.0, 0.6562, 0.9375, 0.6875, 0.5625, 0.6562, 0.5625, 0.6562, 0.5, 0.6875, 0.5, 0.7188, 0.5625, 0.6875, 0.5625, 0.6875, 0.5, 0.7188, 0.5, 0.6875, 0.5625, 0.6562, 0.5625, 0.6562, 0.5, 0.6875, 0.5, 0.7344, 0.5938, 0.7188, 0.5938, 0.7188, 0.5625, 0.7344, 0.5625, 0.7031, 0.6562, 0.6875, 0.6562, 0.6875, 0.625, 0.7031, 0.625, 0.6875, 0.5625, 0.6562, 0.5625, 0.6562, 0.5, 0.6875, 0.5, 0.6719, 0.6562, 0.6562, 0.6562, 0.6562, 0.625, 0.6719, 0.625, 0.7188, 0.5625, 0.6875, 0.5625, 0.6875, 0.5, 0.7188, 0.5, 0.6406, 0.5938, 0.625, 0.5938, 0.625, 0.5625, 0.6406, 0.5625, 0.5938, 0.75, 0.5938, 0.6875, 0.625, 0.6875, 0.625, 0.75, 0.5938, 0.6875, 0.5938, 0.625, 0.625, 0.625, 0.625, 0.6875, 0.5938, 0.5625, 0.5938, 0.5, 0.625, 0.5, 0.625, 0.5625, 0.5, 0.75, 0.5, 0.6875, 0.5312, 0.6875, 0.5312, 0.75, 0.5312, 0.75, 0.5312, 0.6875, 0.5625, 0.6875, 0.5625, 0.75, 0.5625, 0.75, 0.5625, 0.6875, 0.5938, 0.6875, 0.5938, 0.75, 0.5, 0.6875, 0.5, 0.625, 0.5312, 0.625, 0.5312, 0.6875, 0.5312, 0.6875, 0.5312, 0.625, 0.5625, 0.625, 0.5625, 0.6875, 0.5625, 0.6875, 0.5625, 0.625, 0.5938, 0.625, 0.5938, 0.6875, 0.5, 0.625, 0.5, 0.5625, 0.5312, 0.5625, 0.5312, 0.625, 0.5312, 0.625, 0.5312, 0.5625, 0.5625, 0.5625, 0.5625, 0.625, 0.5625, 0.625, 0.5625, 0.5625, 0.5938, 0.5625, 0.5938, 0.625, 0.5, 0.5625, 0.5, 0.5, 0.5312, 0.5, 0.5312, 0.5625, 0.5312, 0.5625, 0.5312, 0.5, 0.5625, 0.5, 0.5625, 0.5625, 0.5625, 0.5625, 0.5625, 0.5, 0.5938, 0.5, 0.5938, 0.5625, 0.875, 0.5625, 0.8438, 0.5625, 0.8438, 0.5, 0.875, 0.5, 0.8438, 0.5625, 0.8125, 0.5625, 0.8125, 0.5, 0.8438, 0.5, 0.8125, 0.5625, 0.7812, 0.5625, 0.7812, 0.5, 0.8125, 0.5, 0.875, 0.75, 0.8438, 0.75, 0.8438, 0.6875, 0.875, 0.6875, 0.875, 0.6875, 0.8438, 0.6875, 0.8437, 0.625, 0.875, 0.625, 0.875, 0.625, 0.8437, 0.625, 0.8438, 0.5625, 0.875, 0.5625, 0.8438, 0.75, 0.8125, 0.75, 0.8125, 0.6875, 0.8438, 0.6875, 0.8438, 0.6875, 0.8125, 0.6875, 0.8125, 0.625, 0.8437, 0.625, 0.8437, 0.625, 0.8125, 0.625, 0.8125, 0.5625, 0.8438, 0.5625, 0.8125, 0.75, 0.7812, 0.75, 0.7812, 0.6875, 0.8125, 0.6875, 0.8125, 0.6875, 0.7812, 0.6875, 0.7812, 0.625, 0.8125, 0.625, 0.8125, 0.625, 0.7812, 0.625, 0.7812, 0.5625, 0.8125, 0.5625, 0.7812, 0.75, 0.75, 0.75, 0.75, 0.6875, 0.7812, 0.6875, 0.7812, 0.6875, 0.75, 0.6875, 0.75, 0.625, 0.7812, 0.625, 0.7812, 0.5625, 0.75, 0.5625, 0.75, 0.5, 0.7812, 0.5, 1.0, 0.5625, 0.9688, 0.5625, 0.9688, 0.5, 1.0, 0.5, 0.9688, 0.5625, 0.9375, 0.5625, 0.9375, 0.5, 0.9688, 0.5, 0.9375, 0.5625, 0.9062, 0.5625, 0.9062, 0.5, 0.9375, 0.5, 1.0, 0.75, 0.9688, 0.75, 0.9688, 0.6875, 1.0, 0.6875, 1.0, 0.6875, 0.9688, 0.6875, 0.9688, 0.625, 1.0, 0.625, 1.0, 0.625, 0.9688, 0.625, 0.9688, 0.5625, 1.0, 0.5625, 0.9688, 0.75, 0.9375, 0.75, 0.9375, 0.6875, 0.9688, 0.6875, 0.9688, 0.6875, 0.9375, 0.6875, 0.9375, 0.625, 0.9688, 0.625, 0.9688, 0.625, 0.9375, 0.625, 0.9375, 0.5625, 0.9688, 0.5625, 0.9375, 0.75, 0.9062, 0.75, 0.9062, 0.6875, 0.9375, 0.6875, 0.9375, 0.6875, 0.9062, 0.6875, 0.9062, 0.625, 0.9375, 0.625, 0.9375, 0.625, 0.9062, 0.625, 0.9062, 0.5625, 0.9375, 0.5625, 0.9062, 0.75, 0.875, 0.75, 0.875, 0.6875, 0.9062, 0.6875, 0.9062, 0.6875, 0.875, 0.6875, 0.875, 0.625, 0.9062, 0.625, 0.9062, 0.625, 0.875, 0.625, 0.875, 0.5625, 0.9062, 0.5625, 0.7812, 0.75, 0.7812, 0.8125, 0.75, 0.8125, 0.75, 0.75, 0.7812, 0.8125, 0.7812, 0.875, 0.75, 0.875, 0.75, 0.8125, 0.7812, 0.875, 0.7812, 0.9375, 0.75, 0.9375, 0.75, 0.875, 0.875, 0.75, 0.875, 0.8125, 0.8438, 0.8125, 0.8438, 0.75, 0.8438, 0.75, 0.8438, 0.8125, 0.8125, 0.8125, 0.8125, 0.75, 0.8125, 0.75, 0.8125, 0.8125, 0.7812, 0.8125, 0.7812, 0.75, 0.875, 0.8125, 0.875, 0.875, 0.8438, 0.875, 0.8438, 0.8125, 0.8438, 0.8125, 0.8438, 0.875, 0.8125, 0.875, 0.8125, 0.8125, 0.8125, 0.8125, 0.8125, 0.875, 0.7812, 0.875, 0.7812, 0.8125, 0.875, 0.875, 0.875, 0.9375, 0.8438, 0.9375, 0.8438, 0.875, 0.8438, 0.875, 0.8438, 0.9375, 0.8125, 0.9375, 0.8125, 0.875, 0.8125, 0.875, 0.8125, 0.9375, 0.7812, 0.9375, 0.7812, 0.875, 0.875, 0.9375, 0.875, 1.0, 0.8438, 1.0, 0.8438, 0.9375, 0.8438, 0.9375, 0.8438, 1.0, 0.8125, 1.0, 0.8125, 0.9375, 0.8125, 0.9375, 0.8125, 1.0, 0.7812, 1.0, 0.7812, 0.9375, 0.7175, 0.5019, 0.6577, 0.5019, 0.6577, 0.5317, 0.7175, 0.5317, 0.7175, 0.5318, 0.6577, 0.5318, 0.6577, 0.5617, 0.7175, 0.5617, 0.7174, 0.4996, 0.6579, 0.4996, 0.6579, 0.5319, 0.7174, 0.5319, 0.7174, 0.5321, 0.6579, 0.5321, 0.6579, 0.5644, 0.7174, 0.5644, 0.6876, 0.5022, 0.6569, 0.5022, 0.6569, 0.5319, 0.6876, 0.5319, 0.6876, 0.532, 0.6569, 0.532, 0.6569, 0.5618, 0.6876, 0.5618, 0.7184, 0.5022, 0.6877, 0.5022, 0.6877, 0.5319, 0.7184, 0.5319, 0.7184, 0.532, 0.6877, 0.532, 0.6877, 0.5618, 0.7184, 0.5618, 0.7188, 0.75, 0.7188, 0.75, 0.75, 0.75, 0.75, 0.75, 0.625, 0.75, 0.6562, 0.75, 0.6562, 0.75, 0.625, 0.75, 0.75, 0.6875, 0.75, 0.6875, 0.75, 0.75, 0.75, 0.75, 0.75, 0.625, 0.75, 0.625, 0.75, 0.6875, 0.75, 0.6875, 0.625, 0.75, 0.625, 0.75, 0.625, 0.6875, 0.625, 0.6875, 0.625, 0.6875, 0.625, 0.6875, 0.625, 0.625, 0.625, 0.625, 0.6549, 0.7398, 0.6707, 0.7402, 0.6585, 0.7237, 0.6549, 0.7398, 0.6707, 0.7402, 0.5312, 0.6875, 0.5625, 0.6875, 0.5625, 0.6875, 0.5312, 0.6875, 0.8125, 0.6875, 0.8438, 0.6875, 0.8438, 0.6875, 0.8125, 0.6875, 0.5625, 0.6875, 0.5938, 0.6875, 0.5938, 0.6875, 0.5625, 0.6875, 0.7812, 0.6875, 0.8125, 0.6875, 0.8125, 0.6875, 0.7812, 0.6875, 0.6875, 0.6562, 0.6719, 0.6562, 0.6719, 0.625, 0.6875, 0.625, 0.7188, 0.6562, 0.7031, 0.6562, 0.7031, 0.625, 0.7188, 0.625, 0.5, 0.6875, 0.5, 0.625, 0.5312, 0.625, 0.5312, 0.6875, 0.5312, 0.6875, 0.5312, 0.625, 0.5625, 0.625, 0.5625, 0.6875, 0.5625, 0.6875, 0.5625, 0.625, 0.5938, 0.625, 0.5938, 0.6875, 0.5, 0.625, 0.5, 0.5625, 0.5312, 0.5625, 0.5312, 0.625, 0.5312, 0.625, 0.5312, 0.5625, 0.5625, 0.5625, 0.5625, 0.625, 0.5625, 0.625, 0.5625, 0.5625, 0.5938, 0.5625, 0.5938, 0.625, 0.875, 0.6875, 0.8438, 0.6875, 0.8437, 0.625, 0.875, 0.625, 0.875, 0.625, 0.8437, 0.625, 0.8438, 0.5625, 0.875, 0.5625, 0.8438, 0.6875, 0.8125, 0.6875, 0.8125, 0.625, 0.8437, 0.625, 0.8437, 0.625, 0.8125, 0.625, 0.8125, 0.5625, 0.8438, 0.5625, 0.8125, 0.6875, 0.7812, 0.6875, 0.7812, 0.625, 0.8125, 0.625, 0.8125, 0.625, 0.7812, 0.625, 0.7812, 0.5625, 0.8125, 0.5625, 0.6562, 0.5938, 0.6406, 0.5938, 0.6406, 0.5625, 0.6562, 0.5625, 0.6562, 0.625, 0.6406, 0.625, 0.6406, 0.5938, 0.6562, 0.5938, 0.6406, 0.625, 0.625, 0.625, 0.625, 0.5938, 0.6406, 0.5938, 0.75, 0.5938, 0.7344, 0.5938, 0.7344, 0.5625, 0.75, 0.5625, 0.75, 0.625, 0.7344, 0.625, 0.7344, 0.5938, 0.75, 0.5938, 0.7344, 0.625, 0.7188, 0.625, 0.7188, 0.5938, 0.7344, 0.5938, 0.7031, 0.5938, 0.6875, 0.5938, 0.6875, 0.5625, 0.7031, 0.5625, 0.6719, 0.5938, 0.6562, 0.5938, 0.6562, 0.5625, 0.6719, 0.5625, 0.6875, 0.5938, 0.6719, 0.5938, 0.6719, 0.5625, 0.6875, 0.5625, 0.6875, 0.625, 0.6719, 0.625, 0.6719, 0.5938, 0.6875, 0.5938, 0.6719, 0.625, 0.6562, 0.625, 0.6562, 0.5938, 0.6719, 0.5938, 0.7188, 0.5938, 0.7031, 0.5938, 0.7031, 0.5625, 0.7188, 0.5625, 0.7188, 0.625, 0.7031, 0.625, 0.7031, 0.5938, 0.7188, 0.5938, 0.7031, 0.625, 0.6875, 0.625, 0.6875, 0.5938, 0.7031, 0.5938, 0.8125, 0.9375, 0.8125, 1.0, 0.7812, 1.0, 0.7812, 0.9375, 0.8438, 0.9375, 0.8438, 1.0, 0.8125, 1.0, 0.8125, 0.9375, 0.875, 0.9375, 0.875, 1.0, 0.8438, 1.0, 0.8438, 0.9375, 0.8125, 0.8125, 0.8125, 0.875, 0.7812, 0.875, 0.7812, 0.8125, 0.7812, 0.9375, 0.7812, 1.0, 0.75, 1.0, 0.75, 0.9375, 0.7812, 0.75, 0.7812, 0.8125, 0.75, 0.8125, 0.75, 0.75, 0.7812, 0.8125, 0.7812, 0.875, 0.75, 0.875, 0.75, 0.8125, 0.7812, 0.875, 0.7812, 0.9375, 0.75, 0.9375, 0.75, 0.875, 0.875, 0.75, 0.875, 0.8125, 0.8438, 0.8125, 0.8438, 0.75, 0.8438, 0.75, 0.8438, 0.8125, 0.8125, 0.8125, 0.8125, 0.75, 0.8125, 0.75, 0.8125, 0.8125, 0.7812, 0.8125, 0.7812, 0.75, 0.875, 0.8125, 0.875, 0.875, 0.8438, 0.875, 0.8438, 0.8125, 0.8438, 0.8125, 0.8438, 0.875, 0.8125, 0.875, 0.8125, 0.8125, 0.8125, 0.8125, 0.8125, 0.875, 0.7812, 0.875, 0.7812, 0.8125, 0.875, 0.875, 0.875, 0.9375, 0.8438, 0.9375, 0.8438, 0.875, 0.8438, 0.875, 0.8438, 0.9375, 0.8125, 0.9375, 0.8125, 0.875, 0.8125, 0.875, 0.8125, 0.9375, 0.7812, 0.9375, 0.7812, 0.875, 0.875, 0.9375, 0.875, 1.0, 0.8438, 1.0, 0.8438, 0.9375, 0.8438, 0.9375, 0.8438, 1.0, 0.8125, 1.0, 0.8125, 0.9375, 0.8125, 0.9375, 0.8125, 1.0, 0.7812, 1.0, 0.7812, 0.9375, 0.7812, 0.9375, 0.7812, 1.0, 0.75, 1.0, 0.75, 0.9375, 0.7812, 0.75, 0.7812, 0.8125, 0.75, 0.8125, 0.75, 0.75, 0.7812, 0.8125, 0.7812, 0.875, 0.75, 0.875, 0.75, 0.8125, 0.7812, 0.875, 0.7812, 0.9375, 0.75, 0.9375, 0.75, 0.875, 0.875, 0.75, 0.875, 0.8125, 0.8438, 0.8125, 0.8438, 0.75, 0.8438, 0.75, 0.8438, 0.8125, 0.8125, 0.8125, 0.8125, 0.75, 0.8125, 0.75, 0.8125, 0.8125, 0.7812, 0.8125, 0.7812, 0.75, 0.875, 0.8125, 0.875, 0.875, 0.8438, 0.875, 0.8438, 0.8125, 0.8438, 0.8125, 0.8438, 0.875, 0.8125, 0.875, 0.8125, 0.8125, 0.8125, 0.8125, 0.8125, 0.875, 0.7812, 0.875, 0.7812, 0.8125, 0.875, 0.875, 0.875, 0.9375, 0.8438, 0.9375, 0.8438, 0.875, 0.8438, 0.875, 0.8438, 0.9375, 0.8125, 0.9375, 0.8125, 0.875, 0.8125, 0.875, 0.8125, 0.9375, 0.7812, 0.9375, 0.7812, 0.875, 0.875, 0.9375, 0.875, 1.0, 0.8438, 1.0, 0.8438, 0.9375, 0.8438, 0.9375, 0.8438, 1.0, 0.8125, 1.0, 0.8125, 0.9375, 0.8125, 0.9375, 0.8125, 1.0, 0.7812, 1.0, 0.7812, 0.9375, 0.7812, 0.9375, 0.7812, 1.0, 0.75, 1.0, 0.75, 0.9375, 0.7812, 0.75, 0.7812, 0.8125, 0.75, 0.8125, 0.75, 0.75, 0.7812, 0.8125, 0.7812, 0.875, 0.75, 0.875, 0.75, 0.8125, 0.8438, 0.8125, 0.8438, 0.875, 0.8125, 0.875, 0.8125, 0.8125, 0.875, 0.75, 0.875, 0.8125, 0.8438, 0.8125, 0.8438, 0.75, 0.8438, 0.75, 0.8438, 0.8125, 0.8125, 0.8125, 0.8125, 0.75, 0.8125, 0.75, 0.8125, 0.8125, 0.7812, 0.8125, 0.7812, 0.75, 0.875, 0.8125, 0.875, 0.875, 0.8438, 0.875, 0.8438, 0.8125, 0.8438, 0.8125, 0.8438, 0.875, 0.8125, 0.875, 0.8125, 0.8125, 0.8125, 0.8125, 0.8125, 0.875, 0.7812, 0.875, 0.7812, 0.8125, 0.875, 0.8125, 0.875, 0.875, 0.8438, 0.875, 0.8438, 0.8125, 0.7812, 0.8125, 0.7812, 0.875, 0.75, 0.875, 0.75, 0.8125, 0.7812, 0.9375, 0.7812, 1.0, 0.75, 1.0, 0.75, 0.9375, 0.875, 0.9375, 0.875, 1.0, 0.8438, 1.0, 0.8438, 0.9375, 0.8438, 0.9375, 0.8438, 1.0, 0.8125, 1.0, 0.8125, 0.9375, 0.8125, 0.9375, 0.8125, 1.0, 0.7812, 1.0, 0.7812, 0.9375, 0.9055, 0.123, 0.9055, 0.1855, 0.8743, 0.1855, 0.8743, 0.123, 0.9055, 0.06048, 0.9055, 0.123, 0.8743, 0.123, 0.8743, 0.06048, 0.9993, 0.06048, 0.9993, 0.123, 0.968, 0.123, 0.968, 0.06048, 0.968, 0.06048, 0.968, 0.123, 0.9368, 0.123, 0.9368, 0.06048, 0.9368, 0.06048, 0.9368, 0.123, 0.9055, 0.123, 0.9055, 0.06048, 0.9993, 0.123, 0.9993, 0.1855, 0.968, 0.1855, 0.968, 0.123, 0.968, 0.123, 0.968, 0.1855, 0.9368, 0.1855, 0.9368, 0.123, 0.9368, 0.123, 0.9368, 0.1855, 0.9055, 0.1855, 0.9055, 0.123, 0.913, 0.3149, 0.913, 0.3724, 0.8842, 0.3724, 0.8842, 0.3149, 0.913, 0.2575, 0.913, 0.3149, 0.8842, 0.3149, 0.8842, 0.2575, 0.9992, 0.2575, 0.9992, 0.3149, 0.9704, 0.3149, 0.9704, 0.2575, 0.9704, 0.2575, 0.9704, 0.3149, 0.9417, 0.3149, 0.9417, 0.2575, 0.9417, 0.2575, 0.9417, 0.3149, 0.913, 0.3149, 0.913, 0.2575, 0.9992, 0.3149, 0.9992, 0.3724, 0.9704, 0.3724, 0.9704, 0.3149, 0.9704, 0.3149, 0.9704, 0.3724, 0.9417, 0.3724, 0.9417, 0.3149, 0.9417, 0.3149, 0.9417, 0.3724, 0.913, 0.3724, 0.913, 0.3149, 0.8125, 0.8125, 0.8125, 0.875, 0.7812, 0.875, 0.7812, 0.8125, 0.8438, 0.8125, 0.8438, 0.875, 0.8125, 0.875, 0.8125, 0.8125, 0.875, 0.8125, 0.875, 0.875, 0.8438, 0.875, 0.8438, 0.8125, 0.7812, 0.8125, 0.7812, 0.875, 0.75, 0.875, 0.75, 0.8125])
me_cube_001.materials.append(mat_material)
me_cube_001.materials.append(mat_character)
me_cube_001.use_remesh_preserve_volume = False
me_cube_001.use_remesh_preserve_attributes = False
me_cube_001.use_mirror_vertex_groups = False
me_cube_001.use_paint_bone_selection = False
me_cube_001.use_paint_mask = True
me_cube_001.update()
me_cube_002 = bpy.data.meshes.new('Cube.002')
me_cube_002.from_pydata([(2.88, 0.9168, 9.929), (2.88, -0.9168, 9.929), (4.994, -0.9168, 9.929), (4.994, 0.9168, 9.929), (2.88, 0.9168, 9.929), (2.88, -0.9168, 9.929), (2.88, -0.9168, 7.343), (2.88, 0.9168, 7.343), (4.994, -0.9168, 9.929), (4.994, -0.9168, 9.929), (4.994, -0.9168, 7.343), (4.994, -0.9168, 7.343), (4.994, 0.9168, 9.929), (4.994, 0.9168, 9.929), (4.994, 0.9168, 7.343), (4.994, 0.9168, 7.343), (1.935, 1.182, 13.01), (1.935, -1.182, 13.01), (4.299, -1.182, 13.01), (4.299, 1.182, 13.01), (1.935, 1.182, 13.01), (1.935, -1.182, 13.01), (1.935, -1.182, 10.95), (1.935, 1.182, 10.95), (4.299, -1.182, 13.01), (4.299, -1.182, 13.01), (4.299, -1.182, 10.95), (4.299, -1.182, 10.95), (4.299, 1.182, 13.01), (4.299, 1.182, 13.01), (4.299, 1.182, 10.95), (4.299, 1.182, 10.95), (2.88, -0.9168, 7.417), (2.88, 0.9168, 7.417), (4.994, 0.9168, 7.417), (4.994, -0.9168, 7.417)], [], [(3, 0, 1, 2), (8, 10, 14, 12), (13, 15, 7, 4), (5, 6, 11, 9), (19, 16, 17, 18), (24, 26, 30, 28), (29, 31, 23, 20), (21, 22, 27, 25), (35, 32, 33, 34)])
_uv = me_cube_002.uv_layers.new(name='UVMap')
_uv.uv.foreach_set('vector', [0.6875, 0.375, 0.75, 0.375, 0.75, 0.5, 0.6875, 0.5, 0.9355, 0.168, 0.9355, -0.003969, 0.998, -0.003969, 0.998, 0.168, 0.9365, 0.168, 0.9365, -0.003969, 0.999, -0.003969, 0.999, 0.168, 0.9365, 0.168, 0.9365, -0.003969, 0.999, -0.003969, 0.999, 0.168, 0.9422, 0.2133, 0.9609, 0.2133, 0.9609, 0.2509, 0.9422, 0.2509, 0.9234, 0.2133, 0.9234, 0.1007, 0.9422, 0.1007, 0.9422, 0.2133, 0.9422, 0.2133, 0.9422, 0.1007, 0.9609, 0.1007, 0.9609, 0.2133, 0.9797, 0.2133, 0.9797, 0.1007, 0.9985, 0.1007, 0.9985, 0.2133, 0.6875, 0.375, 0.75, 0.375, 0.75, 0.5, 0.6875, 0.5])
me_cube_002.materials.append(mat_material)
me_cube_002.materials.append(mat_character)
me_cube_002.use_remesh_preserve_volume = False
me_cube_002.use_remesh_preserve_attributes = False
me_cube_002.use_mirror_vertex_groups = False
me_cube_002.use_paint_bone_selection = False
me_cube_002.use_paint_mask = True
me_cube_002.update()
me_cube_003 = bpy.data.meshes.new('Cube.003')
me_cube_003.from_pydata([(-1.861, 1.241, 10.62), (-1.861, 1.241, 12.9), (-1.861, 1.241, 12.9), (-4.343, -1.241, 10.62), (-4.343, -1.241, 12.9), (-4.343, -1.241, 12.9), (-1.861, -1.241, 12.9), (-4.343, 1.241, 10.62), (-4.343, 1.241, 12.9), (-4.343, 1.241, 12.9), (-1.861, -1.241, 10.62), (-4.343, -1.241, 10.62), (-4.343, 1.241, 10.62), (-1.861, -1.241, 12.9), (-4.343, -1.241, 12.9), (-4.343, 1.241, 12.9), (-1.947, -1.176, 10.14), (-1.937, 1.166, 7.442), (-1.947, -1.176, 7.449), (-4.3, 1.176, 10.14), (-4.268, -1.166, 7.442), (-4.3, 1.176, 7.449), (-1.937, -1.166, 7.442), (-4.3, -1.176, 10.14), (-4.268, 1.166, 7.442), (-4.3, -1.176, 7.449), (-1.947, 1.176, 10.14), (-4.3, 1.176, 10.14), (-4.3, -1.176, 10.14), (-1.947, 1.176, 7.449), (-4.3, 1.176, 7.449), (-4.3, -1.176, 7.449), (-1.937, 1.166, 10.13), (-4.268, -1.166, 10.13), (-1.937, -1.166, 10.13), (-4.268, 1.166, 10.13)], [], [(8, 4, 6, 1), (5, 9, 7, 3), (15, 2, 0, 12), (13, 14, 11, 10), (24, 20, 22, 17), (21, 25, 23, 19), (31, 18, 16, 28), (29, 30, 27, 26), (35, 33, 34, 32)])
_uv = me_cube_003.uv_layers.new(name='UVMap')
_uv.uv.foreach_set('vector', [0.9736, 0.1947, 0.9736, 0.2476, 1.0, 0.2476, 1.0, 0.1947, 0.9735, 0.1947, 1.0, 0.1947, 1.0, 0.03582, 0.9735, 0.03582, 0.9736, 0.1947, 1.0, 0.1947, 1.0, 0.03582, 0.9736, 0.03582, 0.9739, 0.1947, 1.0, 0.1947, 1.0, 0.03582, 0.9739, 0.03582, 0.9736, 0.1947, 0.9736, 0.2476, 1.0, 0.2476, 1.0, 0.1947, 0.8759, 0.2488, 0.9342, 0.2488, 0.9342, 0.08996, 0.8759, 0.08996, 0.9736, 0.1947, 1.0, 0.1947, 1.0, 0.03582, 0.9736, 0.03582, 0.9731, 0.1947, 0.9996, 0.1947, 0.9996, 0.03582, 0.9731, 0.03582, 0.9736, 0.1947, 0.9736, 0.2476, 1.0, 0.2476, 1.0, 0.1947])
me_cube_003.materials.append(mat_material)
me_cube_003.materials.append(mat_character)
me_cube_003.use_remesh_preserve_volume = False
me_cube_003.use_remesh_preserve_attributes = False
me_cube_003.use_mirror_vertex_groups = False
me_cube_003.use_paint_bone_selection = False
me_cube_003.use_paint_mask = True
me_cube_003.update()
me_cube_007 = bpy.data.meshes.new('Cube.007')
me_cube_007.from_pydata([(-0.1034, 2.299, 15.69), (-0.1034, 2.299, 15.81), (-2.397, 2.277, 15.69), (-2.397, 2.277, 15.81), (-2.397, 2.129, 15.69), (-2.397, 2.129, 15.82), (-0.1034, 2.107, 15.69), (-0.1034, 2.107, 15.82), (-2.397, 2.129, 15.81), (-2.397, 2.276, 15.81), (-0.1034, 2.087, 15.81), (-0.1034, 2.276, 15.81), (-2.397, 2.279, 15.69), (-2.397, 2.127, 15.69), (-0.02251, 2.279, 15.69), (-0.1034, 2.084, 15.69), (-2.393, 2.276, 15.81), (-2.393, 2.128, 15.81), (-2.393, 2.128, 15.69), (-2.393, 2.276, 15.69)], [], [(4, 6, 7, 5), (8, 10, 11, 9), (3, 1, 0, 2), (12, 14, 15, 13), (18, 17, 16, 19)])
_uv = me_cube_007.uv_layers.new(name='UVMap')
_uv.uv.foreach_set('vector', [0.9109, 0.3173, 0.9109, 0.3711, 0.884, 0.3711, 0.884, 0.3173, 0.9379, 0.3173, 0.9379, 0.3711, 0.9109, 0.3711, 0.9109, 0.3173, 0.9379, 0.3173, 0.9379, 0.3711, 0.9109, 0.3711, 0.9109, 0.3173, 0.9109, 0.3173, 0.9109, 0.3711, 0.884, 0.3711, 0.884, 0.3173, 0.9704, 0.3149, 0.9704, 0.3724, 0.9417, 0.3724, 0.9417, 0.3149])
me_cube_007.materials.append(mat_material)
me_cube_007.materials.append(mat_character)
me_cube_007.use_remesh_preserve_volume = False
me_cube_007.use_remesh_preserve_attributes = False
me_cube_007.use_mirror_vertex_groups = False
me_cube_007.use_paint_bone_selection = False
me_cube_007.use_paint_mask = True
me_cube_007.update()
me_cube_008 = bpy.data.meshes.new('Cube.008')
me_cube_008.from_pydata([(0.1374, 2.317, 15.68), (0.1374, 2.317, 15.82), (-2.559, 2.291, 15.68), (-2.559, 2.291, 15.82), (-2.559, 2.117, 15.68), (-2.559, 2.117, 15.83), (0.1374, 2.091, 15.68), (0.1374, 2.091, 15.84), (-2.559, 2.117, 15.82), (-2.559, 2.29, 15.82), (0.1374, 2.067, 15.83), (0.1374, 2.29, 15.83), (-2.559, 2.293, 15.68), (-2.559, 2.115, 15.68), (0.2325, 2.293, 15.68), (0.1374, 2.064, 15.68), (-2.555, 2.29, 15.82), (-2.555, 2.115, 15.82), (-2.555, 2.115, 15.68), (-2.555, 2.29, 15.68)], [], [(4, 6, 7, 5), (8, 10, 11, 9), (3, 1, 0, 2), (12, 14, 15, 13), (18, 17, 16, 19)])
_uv = me_cube_008.uv_layers.new(name='UVMap')
_uv.uv.foreach_set('vector', [0.8125, 0.8125, 0.8125, 0.875, 0.7812, 0.875, 0.7812, 0.8125, 0.8438, 0.8125, 0.8438, 0.875, 0.8125, 0.875, 0.8125, 0.8125, 0.8438, 0.8125, 0.8438, 0.875, 0.8125, 0.875, 0.8125, 0.8125, 0.8125, 0.8125, 0.8125, 0.875, 0.7812, 0.875, 0.7812, 0.8125, 0.9704, 0.3149, 0.9704, 0.3724, 0.9417, 0.3724, 0.9417, 0.3149])
me_cube_008.materials.append(mat_material)
me_cube_008.materials.append(mat_character)
me_cube_008.use_remesh_preserve_volume = False
me_cube_008.use_remesh_preserve_attributes = False
me_cube_008.use_mirror_vertex_groups = False
me_cube_008.use_paint_bone_selection = False
me_cube_008.use_paint_mask = True
me_cube_008.update()
me_cube_010 = bpy.data.meshes.new('Cube.010')
me_cube_010.from_pydata([(4.339, -3.05, 9.473), (4.339, -3.762, 9.473), (4.339, -3.762, 6.247), (4.339, -3.05, 6.247), (4.855, -3.403, 9.473), (4.855, -3.403, 6.247), (4.855, -3.409, 9.473), (4.855, -3.409, 6.247), (4.339, 2.681, 9.473), (4.339, 1.969, 9.473), (4.339, 1.969, 6.247), (4.339, 2.681, 6.247), (4.855, 2.327, 9.473), (4.855, 2.327, 6.247), (4.855, 2.322, 9.473), (4.855, 2.322, 6.247), (4.339, 2.681, 4.807), (4.339, 2.681, 4.807), (4.339, 2.681, 6.363), (4.339, 1.969, 6.363), (4.855, 2.322, 3.137), (4.855, 2.322, 6.363), (4.855, 2.327, 3.137), (4.855, 2.327, 6.363), (4.339, -3.762, 4.807), (4.339, -3.762, 4.807), (4.339, -3.05, 6.363), (4.339, -3.762, 6.363), (4.855, -3.409, 3.137), (4.855, -3.409, 6.363), (4.855, -3.403, 3.137), (4.855, -3.403, 6.363)], [], [(6, 7, 3, 0), (1, 2, 5, 4), (14, 15, 11, 8), (9, 10, 13, 12), (22, 23, 19, 16), (17, 18, 21, 20), (30, 31, 27, 24), (25, 26, 29, 28)])
_uv = me_cube_010.uv_layers.new(name='UVMap')
_uv.uv.foreach_set('vector', [0.9365, 0.168, 0.9365, -0.003969, 0.999, -0.003969, 0.999, 0.168, 0.9365, 0.168, 0.9365, -0.003969, 0.999, -0.003969, 0.999, 0.168, 0.9365, 0.168, 0.9365, -0.003969, 0.999, -0.003969, 0.999, 0.168, 0.9365, 0.168, 0.9365, -0.003969, 0.999, -0.003969, 0.999, 0.168, 0.9365, 0.168, 0.9365, -0.003969, 0.999, -0.003969, 0.999, 0.168, 0.9365, 0.168, 0.9365, -0.003969, 0.999, -0.003969, 0.999, 0.168, 0.9365, 0.168, 0.9365, -0.003969, 0.999, -0.003969, 0.999, 0.168, 0.9365, 0.168, 0.9365, -0.003969, 0.999, -0.003969, 0.999, 0.168])
me_cube_010.materials.append(mat_material)
me_cube_010.materials.append(mat_character)
me_cube_010.use_remesh_preserve_volume = False
me_cube_010.use_remesh_preserve_attributes = False
me_cube_010.use_mirror_vertex_groups = False
me_cube_010.use_paint_bone_selection = False
me_cube_010.use_paint_mask = True
me_cube_010.update()
arm_armature = bpy.data.armatures.new('Armature')  # bones are not reproduced

# ---- objects
ob_player = bpy.data.objects.new('Player', me_cube)
ob_sun_003 = bpy.data.objects.new('Sun.003', light_sun_005)
ob_sun_002 = bpy.data.objects.new('Sun.002', light_sun_004)
ob_sun_000 = bpy.data.objects.new('Sun.000', light_sun_003)
ob_sun_001 = bpy.data.objects.new('Sun.001', light_sun_001)
ob_camera = bpy.data.objects.new('Camera', cam_camera)
ob_helmet = bpy.data.objects.new('HELMET', me_cube_001)
ob_rht_arm_armor = bpy.data.objects.new('RHT_Arm_armor', me_cube_002)
ob_lft_arm_armor = bpy.data.objects.new('LFT_Arm_armor', me_cube_003)
ob_lazer = bpy.data.objects.new('lazer', me_cube_007)
ob_aim = bpy.data.objects.new('aim', me_cube_008)
ob_rht_arm_armor_001 = bpy.data.objects.new('RHT_Arm_armor.001', me_cube_010)
ob_armature = bpy.data.objects.new('Armature', arm_armature)

# ---- transforms, parenting, visibility, modifiers, constraints
ob_player.parent = ob_armature
ob_player.matrix_parent_inverse = Matrix(((1.0, 0.0, 0.0, 0.0), (0.0, 1.0, 0.0, 0.0), (0.0, 0.0, 1.0, 10.0), (0.0, 0.0, 0.0, 1.0)))
ob_player.location = (0.0, 0.0, -10.0)
ob_player.lock_rotations_4d = False
ob_player.empty_display_type = 'ARROWS'
ob_player.lineart.crease_threshold = 0.0
_vg = ob_player.vertex_groups.new(name='Body')
_vg.add([0, 1, 2, 3, 20, 21, 22, 23, 48, 49, 50, 51, 52, 53, 54, 55, 56, 57, 58, 59, 60, 61, 62, 63], 1.0, 'REPLACE')
_vg = ob_player.vertex_groups.new(name='Head')
_vg.add([16, 17, 18, 19, 36, 37, 38, 39, 92, 93, 94, 95, 96, 97, 98, 99, 100, 101, 102, 103, 104, 105, 106, 107], 1.0, 'REPLACE')
_vg = ob_player.vertex_groups.new(name='Arm_Left')
_vg.add([4, 5, 6, 7, 8, 9, 10, 11, 64, 65, 66, 67, 68, 69, 70, 71, 72, 73, 74, 75, 76, 77, 78, 79], 1.0, 'REPLACE')
_vg = ob_player.vertex_groups.new(name='Arm_Right')
_vg.add([24, 25, 26, 27, 28, 29, 30, 31, 108, 109, 110, 111, 112, 113, 114, 115, 116, 117, 118, 119, 120, 121, 122, 123], 1.0, 'REPLACE')
_vg = ob_player.vertex_groups.new(name='Leg_Right')
_vg.add([40, 41, 42, 43, 44, 45, 46, 47, 126, 127, 128, 129, 130, 131, 134, 135, 136, 137, 138, 139, 140, 141, 142, 143], 1.0, 'REPLACE')
_vg = ob_player.vertex_groups.new(name='Leg_Left')
_vg.add([12, 13, 14, 15, 32, 33, 34, 35, 80, 81, 82, 83, 84, 85, 86, 87, 88, 89, 90, 91, 124, 125, 132, 133], 1.0, 'REPLACE')
_m = ob_player.modifiers.new('Armature', 'ARMATURE')
_m.object = ob_armature
ob_sun_003.location = (-10.0, 9.537e-07, 20.0)
ob_sun_003.rotation_euler = (-0.7854, -0.0, 1.571)
ob_sun_003.lineart.crease_threshold = 0.0
ob_sun_002.location = (10.0, -9.537e-07, 20.0)
ob_sun_002.rotation_euler = (-0.7854, -0.0, 4.712)
ob_sun_002.lineart.crease_threshold = 0.0
ob_sun_000.location = (0.0, -10.0, 20.0)
ob_sun_000.rotation_euler = (-0.7854, -0.0, 3.142)
ob_sun_000.lineart.crease_threshold = 0.0
ob_sun_001.location = (0.0, 10.0, 20.0)
ob_sun_001.rotation_euler = (-0.7854, -0.0, 0.0)
ob_sun_001.lineart.crease_threshold = 0.0
ob_camera.location = (0.0, 40.0, 9.0)
ob_camera.rotation_euler = (1.571, 1.51e-07, 3.142)
ob_camera.lock_rotations_4d = False
ob_camera.empty_display_type = 'ARROWS'
ob_camera.color = (0.0, 0.0, 0.0, 0.0)
ob_camera.display_type = 'WIRE'
ob_camera.lineart.crease_threshold = 0.0
ob_helmet.parent = ob_armature
ob_helmet.matrix_parent_inverse = Matrix(((1.0, 0.0, 0.0, 0.0), (0.0, 1.0, 0.0, 0.0), (0.0, 0.0, 1.0, 10.0), (0.0, 0.0, 0.0, 1.0)))
ob_helmet.location = (0.0, 0.0, -10.0)
ob_helmet.rotation_euler = (0.0, -0.0, -1.571)
ob_helmet.lock_rotations_4d = False
ob_helmet.empty_display_type = 'ARROWS'
ob_helmet.lineart.crease_threshold = 0.0
_vg = ob_helmet.vertex_groups.new(name='Body')
_vg = ob_helmet.vertex_groups.new(name='Head')
_vg.add([0, 1, 2, 3, 4, 5, 6, 7, 8, 9, 10, 11, 12, 13, 14, 15, 16, 17, 18, 19, 20, 21, 22, 23, 24, 25, 26, 27, 28, 29, 30, 31, 32, 33, 34, 35, 36, 37, 38, 39, 40, 41, 42, 43, 44, 45, 46, 47, 48, 49, 50, 51, 52, 53, 54, 55, 56, 57, 58, 59, 60, 61, 62, 63, 64, 65, 66, 67, 68, 69, 70, 71, 72, 73, 74, 75, 76, 77, 78, 79, 80, 81, 82, 83, 84, 85, 86, 87, 88, 89, 90, 91, 92, 93, 94, 95, 96, 97, 98, 99, 100, 101, 102, 103, 104, 105, 106, 107, 108, 109, 110, 111, 112, 113, 114, 115, 116, 117, 118, 119, 120, 121, 122, 123, 124, 125, 126, 127, 128, 129, 130, 131, 132, 133, 134, 135, 136, 137, 138, 139, 140, 141, 142, 143, 144, 145, 146, 147, 148, 149, 150, 151, 152, 153, 154, 155, 156, 157, 158, 159, 160, 161, 162, 163, 164, 165, 166, 167, 168, 169, 170, 171, 172, 173, 174, 175, 176, 177, 178, 179, 180, 181, 182, 183, 184, 185, 186, 187, 188, 189, 190, 191, 192, 193, 194, 195, 196, 197, 198, 199, 200, 201, 202, 203, 204, 205, 206, 207, 208, 209, 210, 211, 212, 213, 214, 215, 216, 217, 218, 219, 220, 221, 222, 223, 224, 225, 226, 227, 228, 229, 230, 231, 232, 233, 234, 235, 236, 237, 238, 239, 240, 241, 242, 243, 244, 245, 246, 247, 248, 249, 250, 251, 252, 253, 254, 255, 256, 257, 258, 259, 260, 261, 262, 263, 264, 265, 266, 267, 268, 269, 270, 271, 272, 273, 274, 275, 276, 277, 278, 279, 280, 281, 282, 283, 284, 285, 286, 287, 288, 289, 290, 291, 292, 293, 294, 295, 296, 297, 298, 299, 300, 301, 302, 303, 304, 305, 306, 307, 308, 309, 310, 311, 312, 313, 314, 315, 316, 317, 318, 319, 320, 321, 322, 323, 324, 325, 326, 327, 328, 329, 330, 331, 332, 333, 334, 335, 336, 337, 338, 339, 340, 341, 342, 343, 344, 345, 346, 347, 348, 349, 350, 351, 352, 353, 354, 355, 356, 357, 358, 359, 360, 361, 362, 363, 364, 365, 366, 367, 368, 369], 1.0, 'REPLACE')
_vg = ob_helmet.vertex_groups.new(name='Arm_Left')
_vg = ob_helmet.vertex_groups.new(name='Arm_Right')
_vg = ob_helmet.vertex_groups.new(name='Leg_Right')
_vg = ob_helmet.vertex_groups.new(name='Leg_Left')
_m = ob_helmet.modifiers.new('Armature', 'ARMATURE')
_m.object = ob_armature
ob_rht_arm_armor.parent = ob_armature
ob_rht_arm_armor.matrix_parent_inverse = Matrix(((1.0, 0.0, 0.0, 0.0), (0.0, 1.0, 0.0, 0.0), (0.0, 0.0, 1.0, 10.0), (0.0, 0.0, 0.0, 1.0)))
ob_rht_arm_armor.location = (0.0, 0.0, -10.0)
ob_rht_arm_armor.lock_rotations_4d = False
ob_rht_arm_armor.empty_display_type = 'ARROWS'
ob_rht_arm_armor.lineart.crease_threshold = 0.0
_vg = ob_rht_arm_armor.vertex_groups.new(name='Body')
_vg = ob_rht_arm_armor.vertex_groups.new(name='Head')
_vg = ob_rht_arm_armor.vertex_groups.new(name='Arm_Left')
_vg = ob_rht_arm_armor.vertex_groups.new(name='Arm_Right')
_vg.add([0, 1, 2, 3, 4, 5, 6, 7, 8, 9, 10, 11, 12, 13, 14, 15, 16, 17, 18, 19, 20, 21, 22, 23, 24, 25, 26, 27, 28, 29, 30, 31, 32, 33, 34, 35], 1.0, 'REPLACE')
_vg = ob_rht_arm_armor.vertex_groups.new(name='Leg_Right')
_vg = ob_rht_arm_armor.vertex_groups.new(name='Leg_Left')
_m = ob_rht_arm_armor.modifiers.new('Armature', 'ARMATURE')
_m.object = ob_armature
ob_lft_arm_armor.parent = ob_armature
ob_lft_arm_armor.matrix_parent_inverse = Matrix(((1.0, 0.0, 0.0, 0.0), (0.0, 1.0, 0.0, 0.0), (0.0, 0.0, 1.0, 10.0), (0.0, 0.0, 0.0, 1.0)))
ob_lft_arm_armor.location = (0.0, 0.0, -10.0)
ob_lft_arm_armor.lock_rotations_4d = False
ob_lft_arm_armor.empty_display_type = 'ARROWS'
ob_lft_arm_armor.lineart.crease_threshold = 0.0
_vg = ob_lft_arm_armor.vertex_groups.new(name='Body')
_vg = ob_lft_arm_armor.vertex_groups.new(name='Head')
_vg = ob_lft_arm_armor.vertex_groups.new(name='Arm_Left')
_vg.add([0, 1, 2, 3, 4, 5, 6, 7, 8, 9, 10, 11, 12, 13, 14, 15, 16, 17, 18, 19, 20, 21, 22, 23, 24, 25, 26, 27, 28, 29, 30, 31, 32, 33, 34, 35], 1.0, 'REPLACE')
_vg = ob_lft_arm_armor.vertex_groups.new(name='Arm_Right')
_vg = ob_lft_arm_armor.vertex_groups.new(name='Leg_Right')
_vg = ob_lft_arm_armor.vertex_groups.new(name='Leg_Left')
_m = ob_lft_arm_armor.modifiers.new('Armature', 'ARMATURE')
_m.object = ob_armature
ob_lazer.parent = ob_armature
ob_lazer.matrix_parent_inverse = Matrix(((1.0, 0.0, 0.0, 0.0), (0.0, 1.0, 0.0, 0.0), (0.0, 0.0, 1.0, 10.0), (0.0, 0.0, 0.0, 1.0)))
ob_lazer.location = (0.0, 0.0, -10.0)
ob_lazer.rotation_euler = (0.0, -0.0, -1.571)
ob_lazer.lock_rotations_4d = False
ob_lazer.empty_display_type = 'ARROWS'
ob_lazer.lineart.crease_threshold = 0.0
_vg = ob_lazer.vertex_groups.new(name='Body')
_vg = ob_lazer.vertex_groups.new(name='Head')
_vg.add([0, 1, 2, 3, 4, 5, 6, 7, 8, 9, 10, 11, 12, 13, 14, 15, 16, 17, 18, 19], 1.0, 'REPLACE')
_vg = ob_lazer.vertex_groups.new(name='Arm_Left')
_vg = ob_lazer.vertex_groups.new(name='Arm_Right')
_vg = ob_lazer.vertex_groups.new(name='Leg_Right')
_vg = ob_lazer.vertex_groups.new(name='Leg_Left')
_m = ob_lazer.modifiers.new('Armature', 'ARMATURE')
_m.object = ob_armature
ob_aim.parent = ob_armature
ob_aim.matrix_parent_inverse = Matrix(((1.0, 0.0, 0.0, 0.0), (0.0, 1.0, 0.0, 0.0), (0.0, 0.0, 1.0, 10.0), (0.0, 0.0, 0.0, 1.0)))
ob_aim.location = (0.0, 0.0, -10.0)
ob_aim.rotation_euler = (0.0, -0.0, -1.571)
ob_aim.lock_rotations_4d = False
ob_aim.empty_display_type = 'ARROWS'
ob_aim.lineart.crease_threshold = 0.0
_vg = ob_aim.vertex_groups.new(name='Body')
_vg = ob_aim.vertex_groups.new(name='Head')
_vg.add([0, 1, 2, 3, 4, 5, 6, 7, 8, 9, 10, 11, 12, 13, 14, 15, 16, 17, 18, 19], 1.0, 'REPLACE')
_vg = ob_aim.vertex_groups.new(name='Arm_Left')
_vg = ob_aim.vertex_groups.new(name='Arm_Right')
_vg = ob_aim.vertex_groups.new(name='Leg_Right')
_vg = ob_aim.vertex_groups.new(name='Leg_Left')
_m = ob_aim.modifiers.new('Armature', 'ARMATURE')
_m.object = ob_armature
ob_rht_arm_armor_001.parent = ob_armature
ob_rht_arm_armor_001.matrix_parent_inverse = Matrix(((1.0, 0.0, 0.0, 0.0), (0.0, 1.0, 0.0, 0.0), (0.0, 0.0, 1.0, 10.0), (0.0, 0.0, 0.0, 1.0)))
ob_rht_arm_armor_001.location = (0.0, 0.0, -10.0)
ob_rht_arm_armor_001.scale = (1.0, 0.1467, 1.0)
ob_rht_arm_armor_001.lock_rotations_4d = False
ob_rht_arm_armor_001.empty_display_type = 'ARROWS'
ob_rht_arm_armor_001.lineart.crease_threshold = 0.0
_vg = ob_rht_arm_armor_001.vertex_groups.new(name='Body')
_vg = ob_rht_arm_armor_001.vertex_groups.new(name='Head')
_vg = ob_rht_arm_armor_001.vertex_groups.new(name='Arm_Left')
_vg = ob_rht_arm_armor_001.vertex_groups.new(name='Arm_Right')
_vg.add([0, 1, 2, 3, 4, 5, 6, 7, 8, 9, 10, 11, 12, 13, 14, 15, 16, 17, 18, 19, 20, 21, 22, 23, 24, 25, 26, 27, 28, 29, 30, 31], 1.0, 'REPLACE')
_vg = ob_rht_arm_armor_001.vertex_groups.new(name='Leg_Right')
_vg = ob_rht_arm_armor_001.vertex_groups.new(name='Leg_Left')
_m = ob_rht_arm_armor_001.modifiers.new('Armature', 'ARMATURE')
_m.object = ob_armature
ob_armature.location = (0.0, 0.0, 0.0)
ob_armature.show_in_front = True
ob_armature.lineart.crease_threshold = 0.0

# ---- collection membership
col_collection_1.objects.link(ob_player)
col_collection_1.objects.link(ob_sun_003)
col_collection_1.objects.link(ob_sun_002)
col_collection_1.objects.link(ob_sun_000)
col_collection_1.objects.link(ob_sun_001)
col_collection_1.objects.link(ob_camera)
col_collection_1.objects.link(ob_helmet)
col_collection_1.objects.link(ob_rht_arm_armor)
col_collection_1.objects.link(ob_lft_arm_armor)
col_collection_1.objects.link(ob_lazer)
col_collection_1.objects.link(ob_aim)
col_collection_1.objects.link(ob_rht_arm_armor_001)
col_collection_2.objects.link(ob_armature)

# ---- scene / render settings (as saved in the file)
scene.camera = ob_camera
scene.frame_start = 0; scene.frame_end = 300; scene.frame_set(0)
scene.render.engine = 'BLENDER_EEVEE_NEXT'
scene.render.image_settings.color_mode = 'RGB'
scene.render.image_settings.compression = 90
scene.render.resolution_percentage = 50
scene.render.fps = 30
scene.render.dither_intensity = 0.0
scene.render.bake_margin = 2
scene.render.bake_bias = 0.0
scene.cycles.use_denoising = False
scene.cycles.samples = 10
scene.cycles.sampling_pattern = 'TABULATED_SOBOL'
scene.cycles.light_sampling_threshold = 0.0
scene.cycles.use_adaptive_sampling = False
scene.cycles.use_light_tree = False
scene.cycles.blur_glossy = 0.0
scene.cycles.volume_bounces = 1
scene.cycles.pixel_filter_type = 'GAUSSIAN'
scene.cycles.sample_clamp_indirect = 0.0
scene.view_settings.view_transform = 'Standard'
bpy.context.view_layer.update()
